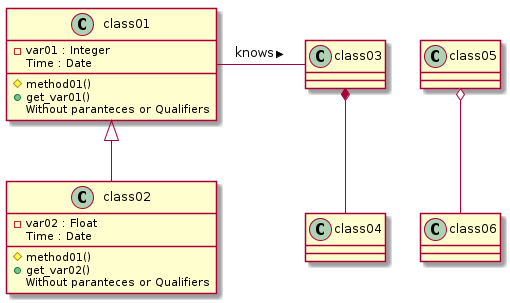

The diagram above was rendered by PlantUML. Its source (embedded in the PNG):
@startuml
 class01 <|-- class02
 class03 *-- class04
 class05 o-- class06

 class01- class03 : knows >
 class class01 {
    -var01 : Integer
    Time : Date
    #method01()
    +get_var01()
    {method}Without paranteces or Qualifiers
 }
 
 class class02 {
    -var02 : Float
    Time : Date
    #method01()
    +get_var02()
    {method}Without paranteces or Qualifiers
 }

@enduml